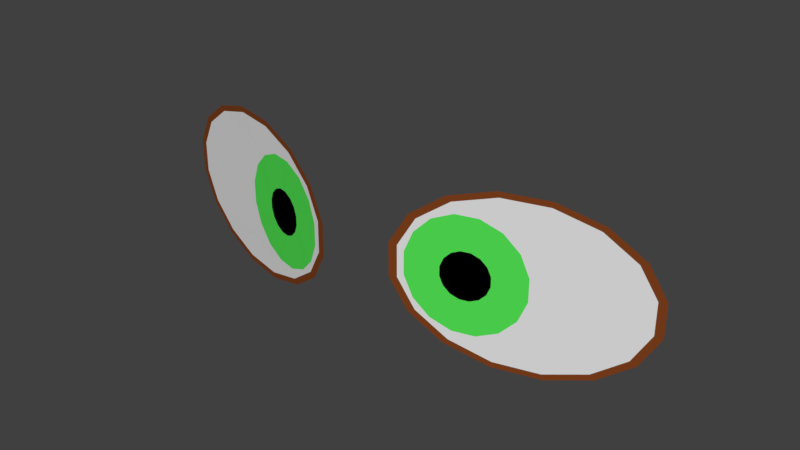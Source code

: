 # Source: Eyes1.blend  (saved by Blender 2.77.0; exported with 4.5.12 LTS)
import bpy
from mathutils import Matrix  # noqa: F401  (used for matrix-valued properties, if any)

bpy.ops.wm.read_factory_settings(use_empty=True)
scene = bpy.context.scene
scene.name = 'Scene'

# ---- collections
col_collection_1 = bpy.data.collections.new('Collection 1'); scene.collection.children.link(col_collection_1)

# ---- materials (node trees are filled in below, after node groups)
mat_eyeframe = bpy.data.materials.new('EyeFrame')
mat_eyeframe.alpha_threshold = 0.0
mat_eyeframe.use_transparent_shadow = False
mat_eyeframe.diffuse_color = (0.214, 0.05285, 0.01186, 1.0)
mat_eyeframe.roughness = 0.5
mat_eyeframe.specular_intensity = 0.0
mat_cornea = bpy.data.materials.new('Cornea')
mat_cornea.alpha_threshold = 0.0
mat_cornea.use_transparent_shadow = False
mat_cornea.roughness = 0.5
mat_cornea.specular_intensity = 0.0
mat_iris = bpy.data.materials.new('Iris')
mat_iris.alpha_threshold = 0.0
mat_iris.use_transparent_shadow = False
mat_iris.diffuse_color = (0.09022, 0.8, 0.09207, 1.0)
mat_iris.roughness = 0.5
mat_pupil_001 = bpy.data.materials.new('Pupil.001')
mat_pupil_001.alpha_threshold = 0.0
mat_pupil_001.use_transparent_shadow = False
mat_pupil_001.diffuse_color = (0.0, 0.0, 0.0, 1.0)
mat_pupil_001.roughness = 0.5

# ---- material node trees

# ---- world
world_world = bpy.data.worlds.new('World'); scene.world = world_world
world_world.color = (0.05088, 0.05088, 0.05088)
world_world.use_sun_shadow = False
world_world.sun_shadow_jitter_overblur = 0.0
world_world.cycles.sampling_method = 'MANUAL'
world_world.light_settings.ao_factor = 0.1

# ---- meshes
me_circle_002 = bpy.data.meshes.new('Circle.002')
me_circle_002.from_pydata([(-0.02111, -4.765e-07, 0.07041), (-0.06012, -4.759e-07, 0.0591), (-0.08998, -4.755e-07, 0.0382), (-0.1061, -4.753e-07, 0.01089), (-0.1061, -4.753e-07, -0.01867), (-0.08998, -4.755e-07, -0.04598), (-0.06012, -4.759e-07, -0.06688), (-0.02111, -4.765e-07, -0.07819), (0.02112, -4.772e-07, -0.07819), (0.06013, -4.777e-07, -0.06688), (0.08999, -4.782e-07, -0.04598), (0.1062, -4.784e-07, -0.01867), (0.1062, -4.784e-07, 0.01089), (0.08999, -4.782e-07, 0.0382), (0.06013, -4.777e-07, 0.0591), (0.02112, -4.772e-07, 0.07041), (0.03952, -4.768e-07, 0.01701), (0.03197, -4.768e-07, 0.01388), (0.02619, -4.768e-07, 0.008105), (0.02307, -4.768e-07, 0.0005577), (0.02307, -4.768e-07, -0.007611), (0.02619, -4.768e-07, -0.01516), (0.03197, -4.768e-07, -0.02093), (0.03952, -4.768e-07, -0.02406), (0.04769, -4.768e-07, -0.02406), (0.05523, -4.768e-07, -0.02093), (0.06101, -4.768e-07, -0.01516), (0.06414, -4.768e-07, -0.007611), (0.06414, -4.768e-07, 0.0005577), (0.06101, -4.768e-07, 0.008105), (0.05523, -4.768e-07, 0.01388), (0.04769, -4.768e-07, 0.01701), (-0.01972, -4.765e-07, 0.06554), (-0.05618, -4.76e-07, 0.05497), (-0.08408, -4.756e-07, 0.03544), (-0.09918, -4.754e-07, 0.009922), (-0.09918, -4.754e-07, -0.0177), (-0.08408, -4.756e-07, -0.04322), (-0.05618, -4.76e-07, -0.06275), (-0.01972, -4.765e-07, -0.07331), (0.01973, -4.771e-07, -0.07331), (0.05619, -4.777e-07, -0.06275), (0.08409, -4.781e-07, -0.04322), (0.09918, -4.783e-07, -0.0177), (0.09918, -4.783e-07, 0.009922), (0.08409, -4.781e-07, 0.03544), (0.05618, -4.777e-07, 0.05497), (0.01973, -4.771e-07, 0.06554), (0.03368, -4.768e-07, 0.04636), (0.01535, -4.768e-07, 0.03876), (0.001313, -4.768e-07, 0.02473), (-0.006281, -4.768e-07, 0.006396), (-0.006281, -4.768e-07, -0.01345), (0.001313, -4.768e-07, -0.03178), (0.01535, -4.768e-07, -0.04582), (0.03368, -4.768e-07, -0.05341), (0.05352, -4.768e-07, -0.05341), (0.07186, -4.768e-07, -0.04582), (0.08589, -4.768e-07, -0.03178), (0.09349, -4.768e-07, -0.01345), (0.09349, -4.768e-07, 0.006396), (0.08589, -4.768e-07, 0.02473), (0.07186, -4.768e-07, 0.03876), (0.05352, -4.768e-07, 0.04636), (0.2829, 0.08145, -0.07106), (0.3166, 0.101, -0.05975), (0.3425, 0.1159, -0.03885), (0.3565, 0.124, -0.01154), (0.3565, 0.124, 0.01802), (0.3425, 0.1159, 0.04533), (0.3166, 0.101, 0.06623), (0.2829, 0.08145, 0.07754), (0.2463, 0.06033, 0.07754), (0.2125, 0.04083, 0.06623), (0.1866, 0.0259, 0.04533), (0.1726, 0.01782, 0.01802), (0.1726, 0.01782, -0.01154), (0.1866, 0.0259, -0.03885), (0.2125, 0.04083, -0.05975), (0.2463, 0.06033, -0.07106), (0.2303, 0.05113, -0.01701), (0.2369, 0.05491, -0.01388), (0.2419, 0.05779, -0.008105), (0.2446, 0.05936, -0.0005577), (0.2446, 0.05936, 0.007611), (0.2419, 0.05779, 0.01516), (0.2369, 0.05491, 0.02093), (0.2303, 0.05113, 0.02406), (0.2233, 0.04705, 0.02406), (0.2167, 0.04327, 0.02093), (0.2117, 0.04039, 0.01516), (0.209, 0.03882, 0.007611), (0.209, 0.03882, -0.0005577), (0.2117, 0.04039, -0.008105), (0.2167, 0.04327, -0.01388), (0.2233, 0.04705, -0.01701), (0.2817, 0.08075, -0.06619), (0.3132, 0.09898, -0.05562), (0.3374, 0.1129, -0.03609), (0.3505, 0.1205, -0.01057), (0.3505, 0.1205, 0.01705), (0.3374, 0.1129, 0.04257), (0.3132, 0.09898, 0.0621), (0.2817, 0.08075, 0.07267), (0.2475, 0.06103, 0.07267), (0.2159, 0.0428, 0.0621), (0.1918, 0.02885, 0.04257), (0.1787, 0.0213, 0.01705), (0.1787, 0.0213, -0.01057), (0.1918, 0.02885, -0.03609), (0.2159, 0.0428, -0.05562), (0.2475, 0.06103, -0.06619), (0.2354, 0.05405, -0.04636), (0.2513, 0.06322, -0.03876), (0.2634, 0.07023, -0.02473), (0.27, 0.07403, -0.006396), (0.27, 0.07403, 0.01345), (0.2634, 0.07023, 0.03178), (0.2513, 0.06322, 0.04582), (0.2354, 0.05405, 0.05341), (0.2182, 0.04413, 0.05341), (0.2023, 0.03496, 0.04582), (0.1902, 0.02795, 0.03178), (0.1836, 0.02415, 0.01345), (0.1836, 0.02415, -0.006396), (0.1902, 0.02795, -0.02473), (0.2023, 0.03496, -0.03876), (0.2182, 0.04413, -0.04636)], [], [(16, 17, 18, 19, 20, 21, 22, 23, 24, 25, 26, 27, 28, 29, 30, 31), (48, 63, 47, 32), (49, 48, 32, 33), (50, 49, 33, 34), (51, 50, 34, 35), (52, 51, 35, 36), (53, 52, 36, 37), (54, 53, 37, 38), (55, 54, 38, 39), (56, 55, 39, 40), (57, 56, 40, 41), (58, 57, 41, 42), (59, 58, 42, 43), (60, 59, 43, 44), (61, 60, 44, 45), (62, 61, 45, 46), (63, 62, 46, 47), (16, 31, 63, 48), (17, 16, 48, 49), (18, 17, 49, 50), (19, 18, 50, 51), (20, 19, 51, 52), (21, 20, 52, 53), (22, 21, 53, 54), (23, 22, 54, 55), (24, 23, 55, 56), (25, 24, 56, 57), (26, 25, 57, 58), (27, 26, 58, 59), (28, 27, 59, 60), (29, 28, 60, 61), (30, 29, 61, 62), (31, 30, 62, 63), (47, 46, 14, 15), (32, 47, 15, 0), (33, 32, 0, 1), (34, 33, 1, 2), (35, 34, 2, 3), (36, 35, 3, 4), (37, 36, 4, 5), (38, 37, 5, 6), (39, 38, 6, 7), (40, 39, 7, 8), (41, 40, 8, 9), (42, 41, 9, 10), (43, 42, 10, 11), (45, 44, 12, 13), (46, 45, 13, 14), (80, 81, 82, 83, 84, 85, 86, 87, 88, 89, 90, 91, 92, 93, 94, 95), (112, 127, 111, 96), (113, 112, 96, 97), (114, 113, 97, 98), (115, 114, 98, 99), (116, 115, 99, 100), (117, 116, 100, 101), (118, 117, 101, 102), (119, 118, 102, 103), (120, 119, 103, 104), (121, 120, 104, 105), (122, 121, 105, 106), (123, 122, 106, 107), (124, 123, 107, 108), (125, 124, 108, 109), (126, 125, 109, 110), (127, 126, 110, 111), (80, 95, 127, 112), (81, 80, 112, 113), (82, 81, 113, 114), (83, 82, 114, 115), (84, 83, 115, 116), (85, 84, 116, 117), (86, 85, 117, 118), (87, 86, 118, 119), (88, 87, 119, 120), (89, 88, 120, 121), (90, 89, 121, 122), (91, 90, 122, 123), (92, 91, 123, 124), (93, 92, 124, 125), (94, 93, 125, 126), (95, 94, 126, 127), (111, 110, 78, 79), (96, 111, 79, 64), (97, 96, 64, 65), (98, 97, 65, 66), (99, 98, 66, 67), (44, 43, 11, 12), (101, 100, 68, 69), (102, 101, 69, 70), (103, 102, 70, 71), (104, 103, 71, 72), (105, 104, 72, 73), (106, 105, 73, 74), (107, 106, 74, 75), (108, 107, 75, 76), (109, 108, 76, 77), (110, 109, 77, 78), (100, 99, 67, 68)])
me_circle_002.polygons.foreach_set('material_index', [3, 1, 1, 1, 1, 1, 1, 1, 1, 1, 1, 1, 1, 1, 1, 1, 1, 2, 2, 2, 2, 2, 2, 2, 2, 2, 2, 2, 2, 2, 2, 2, 2, 0, 0, 0, 0, 0, 0, 0, 0, 0, 0, 0, 0, 0, 0, 0, 3, 1, 1, 1, 1, 1, 1, 1, 1, 1, 1, 1, 1, 1, 1, 1, 1, 2, 2, 2, 2, 2, 2, 2, 2, 2, 2, 2, 2, 2, 2, 2, 2, 0, 0, 0, 0, 0, 0, 0, 0, 0, 0, 0, 0, 0, 0, 0, 0, 0])
me_circle_002.materials.append(mat_eyeframe)
me_circle_002.materials.append(mat_cornea)
me_circle_002.materials.append(mat_iris)
me_circle_002.materials.append(mat_pupil_001)
me_circle_002.use_remesh_preserve_volume = False
me_circle_002.use_remesh_preserve_attributes = False
me_circle_002.use_mirror_vertex_groups = False
me_circle_002.update()
arm_armature = bpy.data.armatures.new('Armature')  # bones are not reproduced

# ---- objects
ob_armature = bpy.data.objects.new('Armature', arm_armature)
ob_eyes1 = bpy.data.objects.new('Eyes1', me_circle_002)

# ---- transforms, parenting, visibility, modifiers, constraints
ob_armature.location = (0.0, 0.0, 0.0)
ob_armature.scale = (0.4333, 0.4333, 0.4333)
ob_armature.lineart.crease_threshold = 0.0
ob_eyes1.parent = ob_armature
ob_eyes1.matrix_parent_inverse = Matrix(((2.308, 0.0, 0.0, 0.0), (0.0, 2.308, 0.0, 0.0), (0.0, 0.0, 2.308, 0.0), (0.0, 0.0, 0.0, 1.0)))
ob_eyes1.location = (0.1425, -0.2933, 1.067)
ob_eyes1.rotation_euler = (-0.0, 3.142, 0.2618)
ob_eyes1.scale = (1.053, 1.053, 1.053)
ob_eyes1.lineart.crease_threshold = 0.0
_vg = ob_eyes1.vertex_groups.new(name='Bone')
_vg = ob_eyes1.vertex_groups.new(name='Bone.001')
_vg = ob_eyes1.vertex_groups.new(name='Bone.002')
_vg = ob_eyes1.vertex_groups.new(name='Bone.003')
_vg = ob_eyes1.vertex_groups.new(name='Bone.004')
_vg = ob_eyes1.vertex_groups.new(name='Bone.005')
_vg = ob_eyes1.vertex_groups.new(name='Bone.006')
_vg = ob_eyes1.vertex_groups.new(name='Bone.013')
_vg = ob_eyes1.vertex_groups.new(name='Bone.014')
_vg = ob_eyes1.vertex_groups.new(name='Bone.007')
_vg = ob_eyes1.vertex_groups.new(name='Bone.008')
_vg = ob_eyes1.vertex_groups.new(name='Bone.009')
_vg = ob_eyes1.vertex_groups.new(name='Bone.010')
_vg = ob_eyes1.vertex_groups.new(name='Bone.011')
_vg = ob_eyes1.vertex_groups.new(name='Bone.012')
_m = ob_eyes1.modifiers.new('Armature', 'ARMATURE')
_m.object = ob_armature

# ---- collection membership
col_collection_1.objects.link(ob_armature)
col_collection_1.objects.link(ob_eyes1)

# ---- scene / render settings (as saved in the file)
scene.frame_start = 1; scene.frame_end = 200; scene.frame_set(157)
scene.render.engine = 'BLENDER_EEVEE_NEXT'
scene.render.resolution_percentage = 50
scene.render.dither_intensity = 0.0
scene.cycles.use_denoising = False
scene.cycles.samples = 128
scene.cycles.sampling_pattern = 'TABULATED_SOBOL'
scene.cycles.light_sampling_threshold = 0.0
scene.cycles.use_adaptive_sampling = False
scene.cycles.use_light_tree = False
scene.cycles.blur_glossy = 0.0
scene.cycles.sample_clamp_indirect = 0.0
scene.view_settings.view_transform = 'Standard'
bpy.context.view_layer.update()

# ---- added for rendering (the .blend has no active camera and no usable light): camera, sun
cam_auto = bpy.data.cameras.new('AutoCamera')
cam_auto.lens = 50.0
cam_auto.sensor_width = 36.0
cam_auto.clip_end = 1000.0
ob_auto_camera = bpy.data.objects.new('AutoCamera', cam_auto)
scene.collection.objects.link(ob_auto_camera)
ob_auto_camera.location = (0.541761, -0.916576, 1.5021)
ob_auto_camera.rotation_euler = (1.09748, -7.21219e-08, 0.694738)
scene.camera = ob_auto_camera
light_auto_sun = bpy.data.lights.new('AutoSun', 'SUN')
light_auto_sun.energy = 3.0
light_auto_sun.angle = 0.0523599
ob_auto_sun = bpy.data.objects.new('AutoSun', light_auto_sun)
scene.collection.objects.link(ob_auto_sun)
ob_auto_sun.rotation_euler = (0.872665, 0.174533, 0.523599)
bpy.context.view_layer.update()

